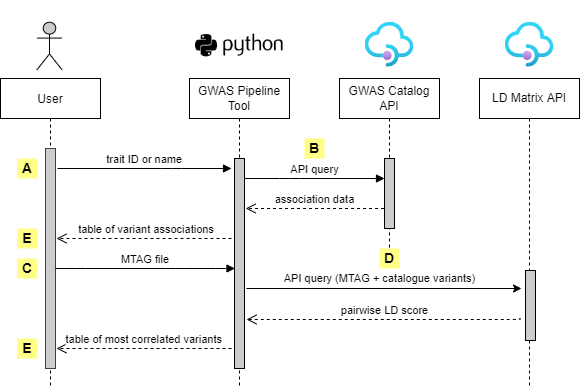

The diagram above was exported from draw.io. Its source (the exported page's mxGraphModel, read from the mxfile embedded in the PNG):
<mxGraphModel dx="790" dy="387" grid="1" gridSize="10" guides="1" tooltips="1" connect="1" arrows="1" fold="1" page="1" pageScale="1" pageWidth="850" pageHeight="1100" math="0" shadow="0">
  <root>
    <mxCell id="0" />
    <mxCell id="1" parent="0" />
    <mxCell id="3nuBFxr9cyL0pnOWT2aG-1" value="User" style="shape=umlLifeline;perimeter=lifelinePerimeter;container=1;collapsible=0;recursiveResize=0;rounded=0;shadow=0;strokeWidth=1;" parent="1" vertex="1">
      <mxGeometry x="121" y="80" width="100" height="310" as="geometry" />
    </mxCell>
    <mxCell id="3nuBFxr9cyL0pnOWT2aG-2" value="" style="points=[];perimeter=orthogonalPerimeter;rounded=0;shadow=0;strokeWidth=1;fillColor=#CCCCCC;fontColor=#ffffff;strokeColor=#314354;" parent="3nuBFxr9cyL0pnOWT2aG-1" vertex="1">
      <mxGeometry x="45" y="70" width="10" height="220" as="geometry" />
    </mxCell>
    <mxCell id="MGGQKqNiVoP-iDB6kAZS-50" value="&lt;b&gt;E&lt;/b&gt;" style="rounded=0;whiteSpace=wrap;html=1;fontSize=14;fillColor=#ffff88;strokeColor=none;" vertex="1" parent="3nuBFxr9cyL0pnOWT2aG-1">
      <mxGeometry x="16.5" y="150" width="20" height="20" as="geometry" />
    </mxCell>
    <mxCell id="MGGQKqNiVoP-iDB6kAZS-51" value="&lt;b&gt;E&lt;/b&gt;" style="rounded=0;whiteSpace=wrap;html=1;fontSize=14;fillColor=#ffff88;strokeColor=none;" vertex="1" parent="3nuBFxr9cyL0pnOWT2aG-1">
      <mxGeometry x="16.5" y="260" width="20" height="20" as="geometry" />
    </mxCell>
    <mxCell id="MGGQKqNiVoP-iDB6kAZS-42" value="&lt;b&gt;A&lt;/b&gt;" style="rounded=0;whiteSpace=wrap;html=1;fontSize=14;fillColor=#ffff88;strokeColor=none;" vertex="1" parent="3nuBFxr9cyL0pnOWT2aG-1">
      <mxGeometry x="16.5" y="80" width="20" height="20" as="geometry" />
    </mxCell>
    <mxCell id="MGGQKqNiVoP-iDB6kAZS-44" value="&lt;b&gt;C&lt;/b&gt;" style="rounded=0;whiteSpace=wrap;html=1;fontSize=14;fillColor=#ffff88;strokeColor=none;" vertex="1" parent="3nuBFxr9cyL0pnOWT2aG-1">
      <mxGeometry x="16.5" y="180" width="20" height="20" as="geometry" />
    </mxCell>
    <mxCell id="3nuBFxr9cyL0pnOWT2aG-5" value="GWAS Pipeline Tool" style="shape=umlLifeline;perimeter=lifelinePerimeter;container=1;collapsible=0;recursiveResize=0;rounded=0;shadow=0;strokeWidth=1;whiteSpace=wrap;" parent="1" vertex="1">
      <mxGeometry x="310" y="80" width="100" height="310" as="geometry" />
    </mxCell>
    <mxCell id="3nuBFxr9cyL0pnOWT2aG-6" value="" style="points=[];perimeter=orthogonalPerimeter;rounded=0;shadow=0;strokeWidth=1;fillColor=#CCCCCC;" parent="3nuBFxr9cyL0pnOWT2aG-5" vertex="1">
      <mxGeometry x="45" y="80" width="10" height="210" as="geometry" />
    </mxCell>
    <mxCell id="3nuBFxr9cyL0pnOWT2aG-7" value="table of variant associations" style="verticalAlign=bottom;endArrow=open;dashed=1;endSize=8;shadow=0;strokeWidth=1;" parent="1" edge="1">
      <mxGeometry x="-0.0298" relative="1" as="geometry">
        <mxPoint x="177" y="240" as="targetPoint" />
        <mxPoint x="352" y="240" as="sourcePoint" />
        <Array as="points">
          <mxPoint x="267" y="240" />
        </Array>
        <mxPoint as="offset" />
      </mxGeometry>
    </mxCell>
    <mxCell id="3nuBFxr9cyL0pnOWT2aG-8" value="trait ID or name" style="verticalAlign=bottom;endArrow=block;shadow=0;strokeWidth=1;" parent="1" edge="1">
      <mxGeometry relative="1" as="geometry">
        <mxPoint x="178" y="170" as="sourcePoint" />
        <mxPoint x="352" y="170" as="targetPoint" />
        <Array as="points">
          <mxPoint x="292" y="170" />
        </Array>
      </mxGeometry>
    </mxCell>
    <object label="API query" id="MGGQKqNiVoP-iDB6kAZS-4">
      <mxCell style="edgeStyle=orthogonalEdgeStyle;rounded=1;orthogonalLoop=1;jettySize=auto;html=1;endArrow=block;verticalAlign=bottom;shadow=0;strokeWidth=1;" edge="1" parent="1" source="3nuBFxr9cyL0pnOWT2aG-6" target="MGGQKqNiVoP-iDB6kAZS-10">
        <mxGeometry relative="1" as="geometry">
          <mxPoint x="500" y="190" as="targetPoint" />
          <Array as="points">
            <mxPoint x="410" y="180" />
            <mxPoint x="410" y="180" />
          </Array>
        </mxGeometry>
      </mxCell>
    </object>
    <mxCell id="3nuBFxr9cyL0pnOWT2aG-9" value="MTAG file" style="verticalAlign=bottom;endArrow=block;shadow=0;strokeWidth=1;" parent="1" edge="1">
      <mxGeometry relative="1" as="geometry">
        <mxPoint x="176" y="270" as="sourcePoint" />
        <mxPoint x="355.5" y="270" as="targetPoint" />
        <Array as="points">
          <mxPoint x="196" y="270" />
          <mxPoint x="296" y="270" />
          <mxPoint x="346" y="270" />
        </Array>
      </mxGeometry>
    </mxCell>
    <mxCell id="MGGQKqNiVoP-iDB6kAZS-9" value="GWAS Catalog API" style="shape=umlLifeline;perimeter=lifelinePerimeter;container=1;collapsible=0;recursiveResize=0;rounded=0;shadow=0;strokeWidth=1;whiteSpace=wrap;" vertex="1" parent="1">
      <mxGeometry x="460" y="80" width="100" height="170" as="geometry" />
    </mxCell>
    <mxCell id="MGGQKqNiVoP-iDB6kAZS-10" value="" style="points=[];perimeter=orthogonalPerimeter;rounded=0;shadow=0;strokeWidth=1;fillColor=#CCCCCC;" vertex="1" parent="MGGQKqNiVoP-iDB6kAZS-9">
      <mxGeometry x="45" y="80" width="10" height="70" as="geometry" />
    </mxCell>
    <mxCell id="MGGQKqNiVoP-iDB6kAZS-12" value="association data" style="edgeStyle=orthogonalEdgeStyle;rounded=1;orthogonalLoop=1;jettySize=auto;html=1;dashed=1;exitX=0.056;exitY=0.736;exitDx=0;exitDy=0;exitPerimeter=0;endArrow=open;verticalAlign=bottom;endSize=8;shadow=0;strokeWidth=1;entryX=1.213;entryY=0.224;entryDx=0;entryDy=0;entryPerimeter=0;" edge="1" parent="1">
      <mxGeometry relative="1" as="geometry">
        <mxPoint x="504.56000000000006" y="209.99999999999997" as="sourcePoint" />
        <mxPoint x="366.13" y="209.99999999999997" as="targetPoint" />
        <Array as="points" />
      </mxGeometry>
    </mxCell>
    <mxCell id="MGGQKqNiVoP-iDB6kAZS-13" value="LD Matrix API" style="shape=umlLifeline;perimeter=lifelinePerimeter;container=1;collapsible=0;recursiveResize=0;rounded=0;shadow=0;strokeWidth=1;whiteSpace=wrap;" vertex="1" parent="1">
      <mxGeometry x="600" y="80" width="100" height="310" as="geometry" />
    </mxCell>
    <mxCell id="MGGQKqNiVoP-iDB6kAZS-14" value="" style="points=[];perimeter=orthogonalPerimeter;rounded=0;shadow=0;strokeWidth=1;fillColor=#CCCCCC;" vertex="1" parent="MGGQKqNiVoP-iDB6kAZS-13">
      <mxGeometry x="46" y="192" width="10" height="70" as="geometry" />
    </mxCell>
    <mxCell id="MGGQKqNiVoP-iDB6kAZS-21" value="API query (MTAG + catalogue variants)" style="edgeStyle=orthogonalEdgeStyle;rounded=0;orthogonalLoop=1;jettySize=auto;html=1;" edge="1" parent="MGGQKqNiVoP-iDB6kAZS-13">
      <mxGeometry x="-0.0327" y="10" relative="1" as="geometry">
        <mxPoint x="-233" y="210" as="sourcePoint" />
        <mxPoint x="42" y="210" as="targetPoint" />
        <Array as="points">
          <mxPoint x="42" y="210" />
        </Array>
        <mxPoint as="offset" />
      </mxGeometry>
    </mxCell>
    <mxCell id="MGGQKqNiVoP-iDB6kAZS-23" value="pairwise LD score" style="edgeStyle=orthogonalEdgeStyle;rounded=1;orthogonalLoop=1;jettySize=auto;html=1;dashed=1;endArrow=open;verticalAlign=bottom;endSize=8;shadow=0;strokeWidth=1;" edge="1" parent="MGGQKqNiVoP-iDB6kAZS-13">
      <mxGeometry relative="1" as="geometry">
        <mxPoint x="41" y="241" as="sourcePoint" />
        <mxPoint x="-233" y="241" as="targetPoint" />
        <Array as="points">
          <mxPoint x="40" y="240" />
        </Array>
      </mxGeometry>
    </mxCell>
    <mxCell id="3nuBFxr9cyL0pnOWT2aG-10" value="table of most correlated variants" style="verticalAlign=bottom;endArrow=open;dashed=1;endSize=8;shadow=0;strokeWidth=1;" parent="1" edge="1">
      <mxGeometry relative="1" as="geometry">
        <mxPoint x="177" y="350" as="targetPoint" />
        <mxPoint x="352" y="350" as="sourcePoint" />
        <Array as="points">
          <mxPoint x="327" y="350" />
          <mxPoint x="217" y="350" />
        </Array>
      </mxGeometry>
    </mxCell>
    <mxCell id="MGGQKqNiVoP-iDB6kAZS-30" value="" style="shape=image;html=1;verticalAlign=top;verticalLabelPosition=bottom;labelBackgroundColor=#ffffff;imageAspect=0;aspect=fixed;image=https://cdn4.iconfinder.com/data/icons/scripting-and-programming-languages/512/660277-Python_logo-128.png;fillColor=#CCCCCC;" vertex="1" parent="1">
      <mxGeometry x="316" y="2.25" width="88" height="88" as="geometry" />
    </mxCell>
    <mxCell id="MGGQKqNiVoP-iDB6kAZS-32" value="" style="aspect=fixed;html=1;points=[];align=center;image;fontSize=12;image=img/lib/azure2/app_services/API_Management_Services.svg;fillColor=#CCCCCC;" vertex="1" parent="1">
      <mxGeometry x="485.62" y="23.75" width="48.75" height="45" as="geometry" />
    </mxCell>
    <mxCell id="MGGQKqNiVoP-iDB6kAZS-34" value="" style="aspect=fixed;html=1;points=[];align=center;image;fontSize=12;image=img/lib/azure2/app_services/API_Management_Services.svg;fillColor=#CCCCCC;" vertex="1" parent="1">
      <mxGeometry x="625.63" y="23.75" width="48.75" height="45" as="geometry" />
    </mxCell>
    <mxCell id="MGGQKqNiVoP-iDB6kAZS-36" value="" style="shape=umlActor;verticalLabelPosition=bottom;verticalAlign=top;html=1;outlineConnect=0;fillColor=#CCCCCC;" vertex="1" parent="1">
      <mxGeometry x="157.5" y="23.75" width="25" height="47.5" as="geometry" />
    </mxCell>
    <mxCell id="MGGQKqNiVoP-iDB6kAZS-43" value="&lt;b&gt;B&lt;/b&gt;" style="rounded=0;whiteSpace=wrap;html=1;fontSize=14;fillColor=#ffff88;strokeColor=none;" vertex="1" parent="1">
      <mxGeometry x="425" y="140" width="20" height="20" as="geometry" />
    </mxCell>
    <mxCell id="MGGQKqNiVoP-iDB6kAZS-47" value="&lt;b&gt;D&lt;/b&gt;" style="rounded=0;whiteSpace=wrap;html=1;fontSize=14;fillColor=#ffff88;strokeColor=none;" vertex="1" parent="1">
      <mxGeometry x="499.99" y="250" width="20" height="20" as="geometry" />
    </mxCell>
  </root>
</mxGraphModel>